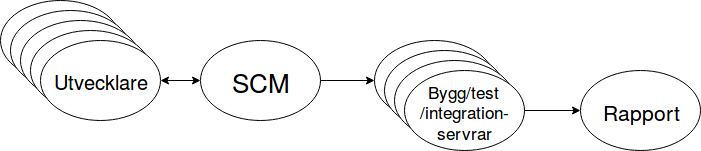

The diagram above was exported from draw.io. Its source (the exported page's mxGraphModel, read from the mxfile embedded in the PNG):
<mxGraphModel dx="1426" dy="811" grid="1" gridSize="10" guides="1" tooltips="1" connect="1" arrows="1" fold="1" page="1" pageScale="1" pageWidth="850" pageHeight="1100" background="#ffffff" math="0" shadow="0">
  <root>
    <mxCell id="0" />
    <mxCell id="1" parent="0" />
    <mxCell id="2" value="&lt;font style=&quot;font-size: 26px&quot;&gt;SCM&lt;/font&gt;" style="ellipse;whiteSpace=wrap;html=1;fillColor=none;" vertex="1" parent="1">
      <mxGeometry x="290" y="360" width="120" height="80" as="geometry" />
    </mxCell>
    <mxCell id="3" value="" style="ellipse;whiteSpace=wrap;html=1;fillColor=#ffffff;" vertex="1" parent="1">
      <mxGeometry x="90" y="320" width="120" height="80" as="geometry" />
    </mxCell>
    <mxCell id="4" value="" style="ellipse;whiteSpace=wrap;html=1;fillColor=#ffffff;" vertex="1" parent="1">
      <mxGeometry x="100" y="330" width="120" height="80" as="geometry" />
    </mxCell>
    <mxCell id="5" value="" style="ellipse;whiteSpace=wrap;html=1;fillColor=#ffffff;" vertex="1" parent="1">
      <mxGeometry x="110" y="340" width="120" height="80" as="geometry" />
    </mxCell>
    <mxCell id="6" value="" style="ellipse;whiteSpace=wrap;html=1;fillColor=#ffffff;" vertex="1" parent="1">
      <mxGeometry x="120" y="350" width="120" height="80" as="geometry" />
    </mxCell>
    <mxCell id="7" value="&lt;font style=&quot;font-size: 20px&quot;&gt;Utvecklare&lt;/font&gt;" style="ellipse;whiteSpace=wrap;html=1;fillColor=#ffffff;" vertex="1" parent="1">
      <mxGeometry x="130" y="360" width="120" height="80" as="geometry" />
    </mxCell>
    <mxCell id="8" value="" style="endArrow=classic;startArrow=classic;html=1;entryX=0;entryY=0.5;exitX=1;exitY=0.5;" edge="1" source="7" target="2" parent="1">
      <mxGeometry width="50" height="50" relative="1" as="geometry">
        <mxPoint x="270" y="440" as="sourcePoint" />
        <mxPoint x="330" y="370" as="targetPoint" />
      </mxGeometry>
    </mxCell>
    <mxCell id="9" value="" style="ellipse;whiteSpace=wrap;html=1;fillColor=#ffffff;" vertex="1" parent="1">
      <mxGeometry x="464" y="360" width="120" height="80" as="geometry" />
    </mxCell>
    <mxCell id="10" value="" style="ellipse;whiteSpace=wrap;html=1;fillColor=#ffffff;" vertex="1" parent="1">
      <mxGeometry x="474" y="370" width="120" height="80" as="geometry" />
    </mxCell>
    <mxCell id="11" value="" style="ellipse;whiteSpace=wrap;html=1;fillColor=#ffffff;" vertex="1" parent="1">
      <mxGeometry x="484" y="380" width="120" height="80" as="geometry" />
    </mxCell>
    <mxCell id="12" value="&lt;font style=&quot;font-size: 17px&quot;&gt;Bygg/test&lt;br&gt;/integration-servrar&lt;/font&gt;" style="ellipse;whiteSpace=wrap;html=1;fillColor=#ffffff;" vertex="1" parent="1">
      <mxGeometry x="494" y="390" width="120" height="80" as="geometry" />
    </mxCell>
    <mxCell id="13" value="" style="endArrow=classic;html=1;exitX=1;exitY=0.5;entryX=0;entryY=0.5;" edge="1" source="2" target="9" parent="1">
      <mxGeometry width="50" height="50" relative="1" as="geometry">
        <mxPoint x="386" y="272" as="sourcePoint" />
        <mxPoint x="444" y="280" as="targetPoint" />
      </mxGeometry>
    </mxCell>
    <mxCell id="14" value="&lt;font style=&quot;font-size: 21px&quot;&gt;Rapport&lt;/font&gt;" style="ellipse;whiteSpace=wrap;html=1;fillColor=#ffffff;" vertex="1" parent="1">
      <mxGeometry x="670" y="390" width="120" height="80" as="geometry" />
    </mxCell>
    <mxCell id="15" value="" style="endArrow=classic;html=1;exitX=1;exitY=0.5;entryX=0;entryY=0.5;" edge="1" source="12" target="14" parent="1">
      <mxGeometry width="50" height="50" relative="1" as="geometry">
        <mxPoint x="430" y="443" as="sourcePoint" />
        <mxPoint x="554" y="513" as="targetPoint" />
      </mxGeometry>
    </mxCell>
  </root>
</mxGraphModel>